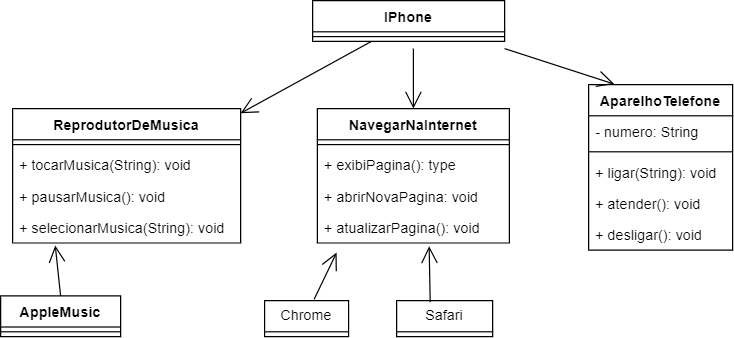

The diagram above was exported from draw.io. Its source (the exported page's mxGraphModel, read from the mxfile embedded in the PNG):
<mxGraphModel dx="1114" dy="434" grid="1" gridSize="10" guides="1" tooltips="1" connect="1" arrows="1" fold="1" page="1" pageScale="1" pageWidth="827" pageHeight="1169" math="0" shadow="0">
  <root>
    <mxCell id="0" />
    <mxCell id="1" parent="0" />
    <mxCell id="Z298b53PcWfqq-jG0foL-1" value="IPhone" style="swimlane;fontStyle=1;align=center;verticalAlign=top;childLayout=stackLayout;horizontal=1;startSize=26;horizontalStack=0;resizeParent=1;resizeParentMax=0;resizeLast=0;collapsible=1;marginBottom=0;whiteSpace=wrap;html=1;" parent="1" vertex="1">
      <mxGeometry x="330" y="20" width="160" height="34" as="geometry" />
    </mxCell>
    <mxCell id="Z298b53PcWfqq-jG0foL-3" value="" style="line;strokeWidth=1;fillColor=none;align=left;verticalAlign=middle;spacingTop=-1;spacingLeft=3;spacingRight=3;rotatable=0;labelPosition=right;points=[];portConstraint=eastwest;strokeColor=inherit;" parent="Z298b53PcWfqq-jG0foL-1" vertex="1">
      <mxGeometry y="26" width="160" height="8" as="geometry" />
    </mxCell>
    <mxCell id="Z298b53PcWfqq-jG0foL-5" value="ReprodutorDeMusica" style="swimlane;fontStyle=1;align=center;verticalAlign=top;childLayout=stackLayout;horizontal=1;startSize=26;horizontalStack=0;resizeParent=1;resizeParentMax=0;resizeLast=0;collapsible=1;marginBottom=0;whiteSpace=wrap;html=1;" parent="1" vertex="1">
      <mxGeometry x="80" y="110" width="190" height="112" as="geometry" />
    </mxCell>
    <mxCell id="Z298b53PcWfqq-jG0foL-7" value="" style="line;strokeWidth=1;fillColor=none;align=left;verticalAlign=middle;spacingTop=-1;spacingLeft=3;spacingRight=3;rotatable=0;labelPosition=right;points=[];portConstraint=eastwest;strokeColor=inherit;" parent="Z298b53PcWfqq-jG0foL-5" vertex="1">
      <mxGeometry y="26" width="190" height="8" as="geometry" />
    </mxCell>
    <mxCell id="Z298b53PcWfqq-jG0foL-8" value="+ tocarMusica(String): void" style="text;strokeColor=none;fillColor=none;align=left;verticalAlign=top;spacingLeft=4;spacingRight=4;overflow=hidden;rotatable=0;points=[[0,0.5],[1,0.5]];portConstraint=eastwest;whiteSpace=wrap;html=1;" parent="Z298b53PcWfqq-jG0foL-5" vertex="1">
      <mxGeometry y="34" width="190" height="26" as="geometry" />
    </mxCell>
    <mxCell id="SEJqtLSvB5yDg-x_QSTj-3" value="+ pausarMusica(): void" style="text;strokeColor=none;fillColor=none;align=left;verticalAlign=top;spacingLeft=4;spacingRight=4;overflow=hidden;rotatable=0;points=[[0,0.5],[1,0.5]];portConstraint=eastwest;whiteSpace=wrap;html=1;" parent="Z298b53PcWfqq-jG0foL-5" vertex="1">
      <mxGeometry y="60" width="190" height="26" as="geometry" />
    </mxCell>
    <mxCell id="SEJqtLSvB5yDg-x_QSTj-4" value="+ selecionarMusica(String): void" style="text;strokeColor=none;fillColor=none;align=left;verticalAlign=top;spacingLeft=4;spacingRight=4;overflow=hidden;rotatable=0;points=[[0,0.5],[1,0.5]];portConstraint=eastwest;whiteSpace=wrap;html=1;" parent="Z298b53PcWfqq-jG0foL-5" vertex="1">
      <mxGeometry y="86" width="190" height="26" as="geometry" />
    </mxCell>
    <mxCell id="Z298b53PcWfqq-jG0foL-9" value="AparelhoTelefone" style="swimlane;fontStyle=1;align=center;verticalAlign=top;childLayout=stackLayout;horizontal=1;startSize=26;horizontalStack=0;resizeParent=1;resizeParentMax=0;resizeLast=0;collapsible=1;marginBottom=0;whiteSpace=wrap;html=1;" parent="1" vertex="1">
      <mxGeometry x="560" y="90" width="120" height="138" as="geometry" />
    </mxCell>
    <mxCell id="q0xmkA952nXFekuv8dMW-5" value="- numero: String" style="text;strokeColor=none;fillColor=none;align=left;verticalAlign=top;spacingLeft=4;spacingRight=4;overflow=hidden;rotatable=0;points=[[0,0.5],[1,0.5]];portConstraint=eastwest;whiteSpace=wrap;html=1;" vertex="1" parent="Z298b53PcWfqq-jG0foL-9">
      <mxGeometry y="26" width="120" height="26" as="geometry" />
    </mxCell>
    <mxCell id="Z298b53PcWfqq-jG0foL-11" value="" style="line;strokeWidth=1;fillColor=none;align=left;verticalAlign=middle;spacingTop=-1;spacingLeft=3;spacingRight=3;rotatable=0;labelPosition=right;points=[];portConstraint=eastwest;strokeColor=inherit;" parent="Z298b53PcWfqq-jG0foL-9" vertex="1">
      <mxGeometry y="52" width="120" height="8" as="geometry" />
    </mxCell>
    <mxCell id="Z298b53PcWfqq-jG0foL-12" value="+ ligar(String): void" style="text;strokeColor=none;fillColor=none;align=left;verticalAlign=top;spacingLeft=4;spacingRight=4;overflow=hidden;rotatable=0;points=[[0,0.5],[1,0.5]];portConstraint=eastwest;whiteSpace=wrap;html=1;" parent="Z298b53PcWfqq-jG0foL-9" vertex="1">
      <mxGeometry y="60" width="120" height="26" as="geometry" />
    </mxCell>
    <mxCell id="SEJqtLSvB5yDg-x_QSTj-11" value="+ atender(): void" style="text;strokeColor=none;fillColor=none;align=left;verticalAlign=top;spacingLeft=4;spacingRight=4;overflow=hidden;rotatable=0;points=[[0,0.5],[1,0.5]];portConstraint=eastwest;whiteSpace=wrap;html=1;" parent="Z298b53PcWfqq-jG0foL-9" vertex="1">
      <mxGeometry y="86" width="120" height="26" as="geometry" />
    </mxCell>
    <mxCell id="SEJqtLSvB5yDg-x_QSTj-12" value="+ desligar(): void" style="text;strokeColor=none;fillColor=none;align=left;verticalAlign=top;spacingLeft=4;spacingRight=4;overflow=hidden;rotatable=0;points=[[0,0.5],[1,0.5]];portConstraint=eastwest;whiteSpace=wrap;html=1;" parent="Z298b53PcWfqq-jG0foL-9" vertex="1">
      <mxGeometry y="112" width="120" height="26" as="geometry" />
    </mxCell>
    <mxCell id="RGwrrDtXDtAF88ahw4zC-1" value="NavegarNaInternet" style="swimlane;fontStyle=1;align=center;verticalAlign=top;childLayout=stackLayout;horizontal=1;startSize=26;horizontalStack=0;resizeParent=1;resizeParentMax=0;resizeLast=0;collapsible=1;marginBottom=0;whiteSpace=wrap;html=1;" parent="1" vertex="1">
      <mxGeometry x="334" y="110" width="160" height="112" as="geometry" />
    </mxCell>
    <mxCell id="RGwrrDtXDtAF88ahw4zC-3" value="" style="line;strokeWidth=1;fillColor=none;align=left;verticalAlign=middle;spacingTop=-1;spacingLeft=3;spacingRight=3;rotatable=0;labelPosition=right;points=[];portConstraint=eastwest;strokeColor=inherit;" parent="RGwrrDtXDtAF88ahw4zC-1" vertex="1">
      <mxGeometry y="26" width="160" height="8" as="geometry" />
    </mxCell>
    <mxCell id="RGwrrDtXDtAF88ahw4zC-4" value="+ exibiPagina(): type" style="text;strokeColor=none;fillColor=none;align=left;verticalAlign=top;spacingLeft=4;spacingRight=4;overflow=hidden;rotatable=0;points=[[0,0.5],[1,0.5]];portConstraint=eastwest;whiteSpace=wrap;html=1;" parent="RGwrrDtXDtAF88ahw4zC-1" vertex="1">
      <mxGeometry y="34" width="160" height="26" as="geometry" />
    </mxCell>
    <mxCell id="SEJqtLSvB5yDg-x_QSTj-10" value="+ abrirNovaPagina: void" style="text;strokeColor=none;fillColor=none;align=left;verticalAlign=top;spacingLeft=4;spacingRight=4;overflow=hidden;rotatable=0;points=[[0,0.5],[1,0.5]];portConstraint=eastwest;whiteSpace=wrap;html=1;" parent="RGwrrDtXDtAF88ahw4zC-1" vertex="1">
      <mxGeometry y="60" width="160" height="26" as="geometry" />
    </mxCell>
    <mxCell id="SEJqtLSvB5yDg-x_QSTj-9" value="+ atualizarPagina(): void" style="text;strokeColor=none;fillColor=none;align=left;verticalAlign=top;spacingLeft=4;spacingRight=4;overflow=hidden;rotatable=0;points=[[0,0.5],[1,0.5]];portConstraint=eastwest;whiteSpace=wrap;html=1;" parent="RGwrrDtXDtAF88ahw4zC-1" vertex="1">
      <mxGeometry y="86" width="160" height="26" as="geometry" />
    </mxCell>
    <mxCell id="wc_F_Z9DYSU7OKy7Fn7L-1" value="" style="endArrow=open;endFill=1;endSize=12;html=1;rounded=0;" parent="1" source="Z298b53PcWfqq-jG0foL-1" target="Z298b53PcWfqq-jG0foL-5" edge="1">
      <mxGeometry width="160" relative="1" as="geometry">
        <mxPoint x="330" y="330" as="sourcePoint" />
        <mxPoint x="490" y="330" as="targetPoint" />
      </mxGeometry>
    </mxCell>
    <mxCell id="wc_F_Z9DYSU7OKy7Fn7L-3" value="" style="endArrow=open;endFill=1;endSize=12;html=1;rounded=0;entryX=0.178;entryY=-0.003;entryDx=0;entryDy=0;entryPerimeter=0;" parent="1" target="Z298b53PcWfqq-jG0foL-9" edge="1">
      <mxGeometry width="160" relative="1" as="geometry">
        <mxPoint x="490" y="60" as="sourcePoint" />
        <mxPoint x="620" y="230" as="targetPoint" />
      </mxGeometry>
    </mxCell>
    <mxCell id="wc_F_Z9DYSU7OKy7Fn7L-2" value="" style="endArrow=open;endFill=1;endSize=12;html=1;rounded=0;" parent="1" target="RGwrrDtXDtAF88ahw4zC-1" edge="1">
      <mxGeometry width="160" relative="1" as="geometry">
        <mxPoint x="414" y="60" as="sourcePoint" />
        <mxPoint x="490" y="230" as="targetPoint" />
      </mxGeometry>
    </mxCell>
    <mxCell id="SEJqtLSvB5yDg-x_QSTj-22" value="Chrome" style="swimlane;fontStyle=0;childLayout=stackLayout;horizontal=1;startSize=26;fillColor=none;horizontalStack=0;resizeParent=1;resizeParentMax=0;resizeLast=0;collapsible=1;marginBottom=0;whiteSpace=wrap;html=1;" parent="1" vertex="1">
      <mxGeometry x="290" y="270" width="70" height="30" as="geometry" />
    </mxCell>
    <mxCell id="SEJqtLSvB5yDg-x_QSTj-26" value="Safari" style="swimlane;fontStyle=0;childLayout=stackLayout;horizontal=1;startSize=26;fillColor=none;horizontalStack=0;resizeParent=1;resizeParentMax=0;resizeLast=0;collapsible=1;marginBottom=0;whiteSpace=wrap;html=1;" parent="1" vertex="1">
      <mxGeometry x="400" y="270" width="80" height="30" as="geometry" />
    </mxCell>
    <mxCell id="SEJqtLSvB5yDg-x_QSTj-27" value="" style="endArrow=open;endFill=1;endSize=12;html=1;rounded=0;entryX=0.1;entryY=1.308;entryDx=0;entryDy=0;entryPerimeter=0;exitX=0.59;exitY=-0.038;exitDx=0;exitDy=0;exitPerimeter=0;" parent="1" source="SEJqtLSvB5yDg-x_QSTj-22" target="SEJqtLSvB5yDg-x_QSTj-9" edge="1">
      <mxGeometry width="160" relative="1" as="geometry">
        <mxPoint x="340" y="280" as="sourcePoint" />
        <mxPoint x="500" y="280" as="targetPoint" />
      </mxGeometry>
    </mxCell>
    <mxCell id="SEJqtLSvB5yDg-x_QSTj-28" value="" style="endArrow=open;endFill=1;endSize=12;html=1;rounded=0;entryX=0.582;entryY=1.103;entryDx=0;entryDy=0;entryPerimeter=0;exitX=0.35;exitY=0.042;exitDx=0;exitDy=0;exitPerimeter=0;" parent="1" source="SEJqtLSvB5yDg-x_QSTj-26" target="SEJqtLSvB5yDg-x_QSTj-9" edge="1">
      <mxGeometry width="160" relative="1" as="geometry">
        <mxPoint x="340" y="280" as="sourcePoint" />
        <mxPoint x="490" y="260" as="targetPoint" />
      </mxGeometry>
    </mxCell>
    <mxCell id="ctORngjGPmNkTfm7aO8O-2" value="AppleMusic" style="swimlane;fontStyle=1;align=center;verticalAlign=top;childLayout=stackLayout;horizontal=1;startSize=26;horizontalStack=0;resizeParent=1;resizeParentMax=0;resizeLast=0;collapsible=1;marginBottom=0;whiteSpace=wrap;html=1;" parent="1" vertex="1">
      <mxGeometry x="70" y="266" width="100" height="34" as="geometry" />
    </mxCell>
    <mxCell id="ctORngjGPmNkTfm7aO8O-4" value="" style="line;strokeWidth=1;fillColor=none;align=left;verticalAlign=middle;spacingTop=-1;spacingLeft=3;spacingRight=3;rotatable=0;labelPosition=right;points=[];portConstraint=eastwest;strokeColor=inherit;" parent="ctORngjGPmNkTfm7aO8O-2" vertex="1">
      <mxGeometry y="26" width="100" height="8" as="geometry" />
    </mxCell>
    <mxCell id="ctORngjGPmNkTfm7aO8O-10" value="" style="endArrow=open;endFill=1;endSize=12;html=1;rounded=0;exitX=0.5;exitY=0;exitDx=0;exitDy=0;entryX=0.187;entryY=1.077;entryDx=0;entryDy=0;entryPerimeter=0;" parent="1" source="ctORngjGPmNkTfm7aO8O-2" target="SEJqtLSvB5yDg-x_QSTj-4" edge="1">
      <mxGeometry width="160" relative="1" as="geometry">
        <mxPoint x="10" y="220" as="sourcePoint" />
        <mxPoint x="110" y="202" as="targetPoint" />
      </mxGeometry>
    </mxCell>
  </root>
</mxGraphModel>